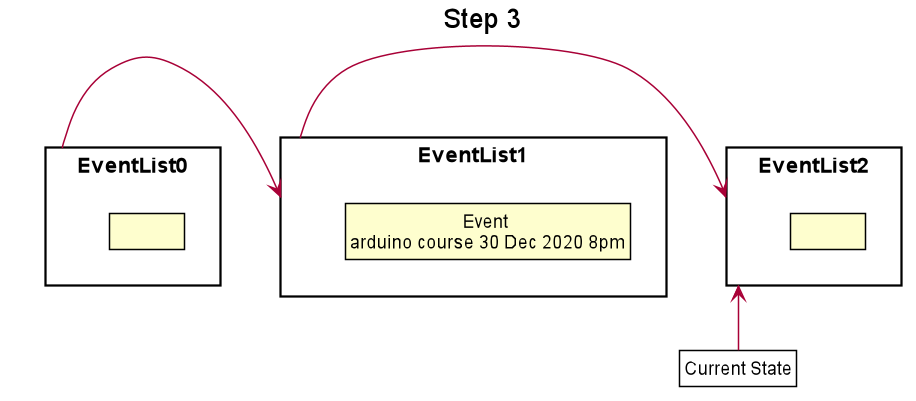

The diagram above was rendered by PlantUML. Its source (embedded in the PNG):
@startuml





skinparam BackgroundColor #FFFFFFF

skinparam Shadowing false

skinparam Class {
    FontColor #FFFFFF
    BorderThickness 1
    BorderColor #FFFFFF
    StereotypeFontColor #FFFFFF
    FontName Arial
}

skinparam Actor {
    BorderColor #000000
    Color #000000
    FontName Arial
}

skinparam Sequence {
    MessageAlign center
    BoxFontSize 15
    BoxPadding 0
    BoxFontColor #FFFFFF
    FontName Arial
}

skinparam Participant {
    FontColor #FFFFFFF
    Padding 20
}

skinparam MinClassWidth 50
skinparam ParticipantPadding 10
skinparam Shadowing false
skinparam DefaultTextAlignment center
skinparam packageStyle Rectangle

hide footbox
hide members
hide circle
skinparam ClassFontColor #000000
skinparam ClassBorderColor #000000

title Step 3

package EventList0 {
    class State1 as " "
}
package EventList1 {
    class State2 as "Event \narduino course 30 Dec 2020 8pm"
}

package EventList2 {
    class State3 as " "
}

EventList0 -left->EventList1
EventList1 -left->EventList2


class Pointer as "Current State" #FFFFF
Pointer -up-> EventList2


@endum